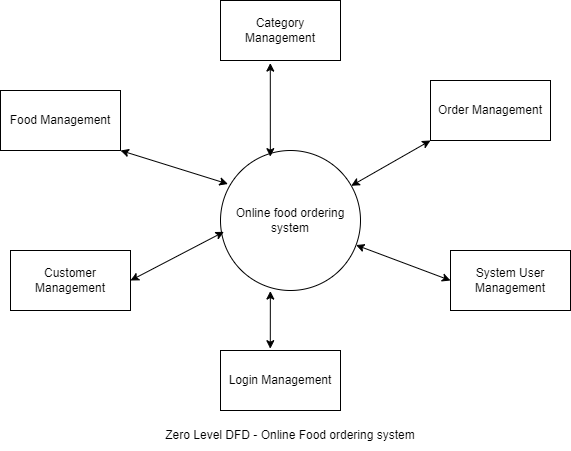

The diagram above was exported from draw.io. Its source (the exported page's mxGraphModel, read from the mxfile embedded in the PNG):
<mxGraphModel dx="709" dy="557" grid="1" gridSize="10" guides="1" tooltips="1" connect="1" arrows="1" fold="1" page="1" pageScale="1" pageWidth="850" pageHeight="1100" math="0" shadow="0">
  <root>
    <mxCell id="0" />
    <mxCell id="1" parent="0" />
    <mxCell id="8QkKIZHFHsH8aWZoLgEs-2" value="Online food ordering system" style="ellipse;whiteSpace=wrap;html=1;aspect=fixed;" vertex="1" parent="1">
      <mxGeometry x="270" y="250" width="140" height="140" as="geometry" />
    </mxCell>
    <mxCell id="8QkKIZHFHsH8aWZoLgEs-4" value="Category Management" style="rounded=0;whiteSpace=wrap;html=1;" vertex="1" parent="1">
      <mxGeometry x="270" y="100" width="120" height="60" as="geometry" />
    </mxCell>
    <mxCell id="8QkKIZHFHsH8aWZoLgEs-5" value="Order Management" style="rounded=0;whiteSpace=wrap;html=1;" vertex="1" parent="1">
      <mxGeometry x="480" y="180" width="120" height="60" as="geometry" />
    </mxCell>
    <mxCell id="8QkKIZHFHsH8aWZoLgEs-6" value="Food Management" style="rounded=0;whiteSpace=wrap;html=1;" vertex="1" parent="1">
      <mxGeometry x="50" y="190" width="120" height="60" as="geometry" />
    </mxCell>
    <mxCell id="8QkKIZHFHsH8aWZoLgEs-7" value="Login Management" style="rounded=0;whiteSpace=wrap;html=1;" vertex="1" parent="1">
      <mxGeometry x="270" y="450" width="120" height="60" as="geometry" />
    </mxCell>
    <mxCell id="8QkKIZHFHsH8aWZoLgEs-8" value="Customer Management" style="rounded=0;whiteSpace=wrap;html=1;" vertex="1" parent="1">
      <mxGeometry x="60" y="350" width="120" height="60" as="geometry" />
    </mxCell>
    <mxCell id="8QkKIZHFHsH8aWZoLgEs-9" value="System User Management" style="rounded=0;whiteSpace=wrap;html=1;" vertex="1" parent="1">
      <mxGeometry x="500" y="350" width="120" height="60" as="geometry" />
    </mxCell>
    <mxCell id="8QkKIZHFHsH8aWZoLgEs-10" value="" style="endArrow=classic;startArrow=classic;html=1;rounded=0;exitX=1;exitY=1;exitDx=0;exitDy=0;entryX=0.053;entryY=0.239;entryDx=0;entryDy=0;entryPerimeter=0;" edge="1" parent="1" source="8QkKIZHFHsH8aWZoLgEs-6" target="8QkKIZHFHsH8aWZoLgEs-2">
      <mxGeometry width="50" height="50" relative="1" as="geometry">
        <mxPoint x="230" y="320" as="sourcePoint" />
        <mxPoint x="280" y="270" as="targetPoint" />
      </mxGeometry>
    </mxCell>
    <mxCell id="8QkKIZHFHsH8aWZoLgEs-11" value="" style="endArrow=classic;startArrow=classic;html=1;rounded=0;exitX=1;exitY=0.5;exitDx=0;exitDy=0;entryX=0.024;entryY=0.581;entryDx=0;entryDy=0;entryPerimeter=0;" edge="1" parent="1" source="8QkKIZHFHsH8aWZoLgEs-8" target="8QkKIZHFHsH8aWZoLgEs-2">
      <mxGeometry width="50" height="50" relative="1" as="geometry">
        <mxPoint x="230" y="320" as="sourcePoint" />
        <mxPoint x="280" y="270" as="targetPoint" />
      </mxGeometry>
    </mxCell>
    <mxCell id="8QkKIZHFHsH8aWZoLgEs-12" value="" style="endArrow=classic;startArrow=classic;html=1;rounded=0;entryX=0.415;entryY=1.043;entryDx=0;entryDy=0;entryPerimeter=0;exitX=0.356;exitY=0.044;exitDx=0;exitDy=0;exitPerimeter=0;" edge="1" parent="1" source="8QkKIZHFHsH8aWZoLgEs-2" target="8QkKIZHFHsH8aWZoLgEs-4">
      <mxGeometry width="50" height="50" relative="1" as="geometry">
        <mxPoint x="230" y="320" as="sourcePoint" />
        <mxPoint x="280" y="270" as="targetPoint" />
      </mxGeometry>
    </mxCell>
    <mxCell id="8QkKIZHFHsH8aWZoLgEs-13" value="" style="endArrow=classic;startArrow=classic;html=1;rounded=0;entryX=0;entryY=1;entryDx=0;entryDy=0;" edge="1" parent="1" source="8QkKIZHFHsH8aWZoLgEs-2" target="8QkKIZHFHsH8aWZoLgEs-5">
      <mxGeometry width="50" height="50" relative="1" as="geometry">
        <mxPoint x="230" y="320" as="sourcePoint" />
        <mxPoint x="280" y="270" as="targetPoint" />
      </mxGeometry>
    </mxCell>
    <mxCell id="8QkKIZHFHsH8aWZoLgEs-14" value="" style="endArrow=classic;startArrow=classic;html=1;rounded=0;exitX=0.415;exitY=-0.03;exitDx=0;exitDy=0;exitPerimeter=0;entryX=0.356;entryY=1.004;entryDx=0;entryDy=0;entryPerimeter=0;" edge="1" parent="1" source="8QkKIZHFHsH8aWZoLgEs-7" target="8QkKIZHFHsH8aWZoLgEs-2">
      <mxGeometry width="50" height="50" relative="1" as="geometry">
        <mxPoint x="230" y="320" as="sourcePoint" />
        <mxPoint x="280" y="270" as="targetPoint" />
      </mxGeometry>
    </mxCell>
    <mxCell id="8QkKIZHFHsH8aWZoLgEs-16" value="" style="endArrow=classic;startArrow=classic;html=1;rounded=0;exitX=0;exitY=0.5;exitDx=0;exitDy=0;" edge="1" parent="1" source="8QkKIZHFHsH8aWZoLgEs-9" target="8QkKIZHFHsH8aWZoLgEs-2">
      <mxGeometry width="50" height="50" relative="1" as="geometry">
        <mxPoint x="230" y="320" as="sourcePoint" />
        <mxPoint x="280" y="270" as="targetPoint" />
      </mxGeometry>
    </mxCell>
    <mxCell id="8QkKIZHFHsH8aWZoLgEs-17" value="Zero Level DFD - Online Food ordering system" style="text;html=1;align=center;verticalAlign=middle;whiteSpace=wrap;rounded=0;" vertex="1" parent="1">
      <mxGeometry x="195" y="520" width="290" height="30" as="geometry" />
    </mxCell>
  </root>
</mxGraphModel>